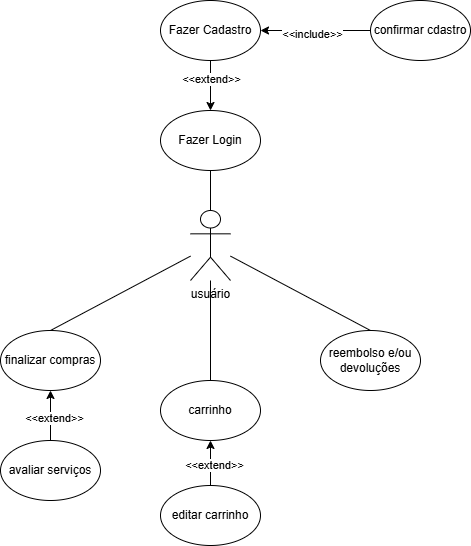

The diagram above was exported from draw.io. Its source (the exported page's mxGraphModel, read from the mxfile embedded in the PNG):
<mxGraphModel dx="1113" dy="465" grid="1" gridSize="10" guides="1" tooltips="1" connect="1" arrows="1" fold="1" page="1" pageScale="1" pageWidth="827" pageHeight="1169" math="0" shadow="0">
  <root>
    <mxCell id="0" />
    <mxCell id="1" parent="0" />
    <mxCell id="sUWEO-LmIWYomsMZzHy1-1" value="usuário" style="shape=umlActor;verticalLabelPosition=bottom;verticalAlign=top;html=1;outlineConnect=0;" parent="1" vertex="1">
      <mxGeometry x="370" y="250" width="40" height="70" as="geometry" />
    </mxCell>
    <mxCell id="sUWEO-LmIWYomsMZzHy1-3" value="Fazer Login" style="ellipse;whiteSpace=wrap;html=1;" parent="1" vertex="1">
      <mxGeometry x="340" y="150" width="100" height="60" as="geometry" />
    </mxCell>
    <mxCell id="sUWEO-LmIWYomsMZzHy1-4" value="" style="endArrow=none;html=1;rounded=0;entryX=0.5;entryY=1;entryDx=0;entryDy=0;exitX=0.5;exitY=0;exitDx=0;exitDy=0;exitPerimeter=0;" parent="1" source="sUWEO-LmIWYomsMZzHy1-1" target="sUWEO-LmIWYomsMZzHy1-3" edge="1">
      <mxGeometry width="50" height="50" relative="1" as="geometry">
        <mxPoint x="390" y="370" as="sourcePoint" />
        <mxPoint x="440" y="320" as="targetPoint" />
      </mxGeometry>
    </mxCell>
    <mxCell id="sUWEO-LmIWYomsMZzHy1-6" style="edgeStyle=orthogonalEdgeStyle;rounded=0;orthogonalLoop=1;jettySize=auto;html=1;" parent="1" source="sUWEO-LmIWYomsMZzHy1-5" target="sUWEO-LmIWYomsMZzHy1-3" edge="1">
      <mxGeometry relative="1" as="geometry" />
    </mxCell>
    <mxCell id="sUWEO-LmIWYomsMZzHy1-7" value="&amp;lt;&amp;lt;extend&amp;gt;&amp;gt;" style="edgeLabel;html=1;align=center;verticalAlign=middle;resizable=0;points=[];" parent="sUWEO-LmIWYomsMZzHy1-6" vertex="1" connectable="0">
      <mxGeometry x="-0.28" relative="1" as="geometry">
        <mxPoint as="offset" />
      </mxGeometry>
    </mxCell>
    <mxCell id="sUWEO-LmIWYomsMZzHy1-5" value="Fazer Cadastro" style="ellipse;whiteSpace=wrap;html=1;" parent="1" vertex="1">
      <mxGeometry x="340" y="40" width="100" height="60" as="geometry" />
    </mxCell>
    <mxCell id="sUWEO-LmIWYomsMZzHy1-8" value="confirmar cdastro" style="ellipse;whiteSpace=wrap;html=1;" parent="1" vertex="1">
      <mxGeometry x="550" y="40" width="100" height="60" as="geometry" />
    </mxCell>
    <mxCell id="sUWEO-LmIWYomsMZzHy1-12" value="carrinho" style="ellipse;whiteSpace=wrap;html=1;" parent="1" vertex="1">
      <mxGeometry x="340" y="420" width="100" height="60" as="geometry" />
    </mxCell>
    <mxCell id="sUWEO-LmIWYomsMZzHy1-13" value="editar carrinho" style="ellipse;whiteSpace=wrap;html=1;" parent="1" vertex="1">
      <mxGeometry x="340" y="525" width="100" height="60" as="geometry" />
    </mxCell>
    <mxCell id="sUWEO-LmIWYomsMZzHy1-15" value="reembolso e/ou devoluções" style="ellipse;whiteSpace=wrap;html=1;" parent="1" vertex="1">
      <mxGeometry x="500" y="370" width="100" height="60" as="geometry" />
    </mxCell>
    <mxCell id="sUWEO-LmIWYomsMZzHy1-16" value="finalizar compras" style="ellipse;whiteSpace=wrap;html=1;" parent="1" vertex="1">
      <mxGeometry x="180" y="370" width="100" height="60" as="geometry" />
    </mxCell>
    <mxCell id="sUWEO-LmIWYomsMZzHy1-17" value="" style="endArrow=none;html=1;rounded=0;exitX=0.5;exitY=0;exitDx=0;exitDy=0;" parent="1" source="sUWEO-LmIWYomsMZzHy1-16" target="sUWEO-LmIWYomsMZzHy1-1" edge="1">
      <mxGeometry width="50" height="50" relative="1" as="geometry">
        <mxPoint x="390" y="370" as="sourcePoint" />
        <mxPoint x="440" y="320" as="targetPoint" />
      </mxGeometry>
    </mxCell>
    <mxCell id="sUWEO-LmIWYomsMZzHy1-18" value="" style="endArrow=none;html=1;rounded=0;exitX=0.5;exitY=0;exitDx=0;exitDy=0;" parent="1" source="sUWEO-LmIWYomsMZzHy1-15" target="sUWEO-LmIWYomsMZzHy1-1" edge="1">
      <mxGeometry width="50" height="50" relative="1" as="geometry">
        <mxPoint x="240" y="380" as="sourcePoint" />
        <mxPoint x="380" y="306" as="targetPoint" />
      </mxGeometry>
    </mxCell>
    <mxCell id="sUWEO-LmIWYomsMZzHy1-19" value="" style="endArrow=none;html=1;rounded=0;exitX=0.5;exitY=0;exitDx=0;exitDy=0;" parent="1" source="sUWEO-LmIWYomsMZzHy1-12" target="sUWEO-LmIWYomsMZzHy1-1" edge="1">
      <mxGeometry width="50" height="50" relative="1" as="geometry">
        <mxPoint x="250" y="390" as="sourcePoint" />
        <mxPoint x="390" y="340" as="targetPoint" />
      </mxGeometry>
    </mxCell>
    <mxCell id="sUWEO-LmIWYomsMZzHy1-23" value="avaliar serviços" style="ellipse;whiteSpace=wrap;html=1;" parent="1" vertex="1">
      <mxGeometry x="180" y="480" width="100" height="60" as="geometry" />
    </mxCell>
    <mxCell id="wANtwxc0lemc2opHqDxA-1" value="" style="endArrow=classic;html=1;rounded=0;entryX=0.5;entryY=1;entryDx=0;entryDy=0;exitX=0.5;exitY=0;exitDx=0;exitDy=0;" edge="1" parent="1" source="sUWEO-LmIWYomsMZzHy1-23" target="sUWEO-LmIWYomsMZzHy1-16">
      <mxGeometry width="50" height="50" relative="1" as="geometry">
        <mxPoint x="240" y="440" as="sourcePoint" />
        <mxPoint x="240" y="490" as="targetPoint" />
      </mxGeometry>
    </mxCell>
    <mxCell id="wANtwxc0lemc2opHqDxA-2" value="&amp;lt;&amp;lt;extend&amp;gt;&amp;gt;" style="edgeLabel;html=1;align=center;verticalAlign=middle;resizable=0;points=[];" vertex="1" connectable="0" parent="wANtwxc0lemc2opHqDxA-1">
      <mxGeometry x="-0.0667" y="-3" relative="1" as="geometry">
        <mxPoint as="offset" />
      </mxGeometry>
    </mxCell>
    <mxCell id="wANtwxc0lemc2opHqDxA-5" value="" style="endArrow=classic;html=1;rounded=0;entryX=0.5;entryY=1;entryDx=0;entryDy=0;exitX=0.5;exitY=0;exitDx=0;exitDy=0;" edge="1" parent="1" source="sUWEO-LmIWYomsMZzHy1-13" target="sUWEO-LmIWYomsMZzHy1-12">
      <mxGeometry width="50" height="50" relative="1" as="geometry">
        <mxPoint x="260" y="460" as="sourcePoint" />
        <mxPoint x="260" y="510" as="targetPoint" />
      </mxGeometry>
    </mxCell>
    <mxCell id="wANtwxc0lemc2opHqDxA-6" value="&amp;lt;&amp;lt;extend&amp;gt;&amp;gt;" style="edgeLabel;html=1;align=center;verticalAlign=middle;resizable=0;points=[];" vertex="1" connectable="0" parent="wANtwxc0lemc2opHqDxA-5">
      <mxGeometry x="-0.0667" y="-3" relative="1" as="geometry">
        <mxPoint as="offset" />
      </mxGeometry>
    </mxCell>
    <mxCell id="wANtwxc0lemc2opHqDxA-11" value="" style="endArrow=classic;html=1;rounded=0;entryX=1;entryY=0.5;entryDx=0;entryDy=0;exitX=0;exitY=0.5;exitDx=0;exitDy=0;" edge="1" parent="1" source="sUWEO-LmIWYomsMZzHy1-8" target="sUWEO-LmIWYomsMZzHy1-5">
      <mxGeometry width="50" height="50" relative="1" as="geometry">
        <mxPoint x="390" y="120" as="sourcePoint" />
        <mxPoint x="450" y="90" as="targetPoint" />
      </mxGeometry>
    </mxCell>
    <mxCell id="wANtwxc0lemc2opHqDxA-12" value="&amp;lt;&amp;lt;include&amp;gt;&amp;gt;" style="edgeLabel;html=1;align=center;verticalAlign=middle;resizable=0;points=[];" vertex="1" connectable="0" parent="wANtwxc0lemc2opHqDxA-11">
      <mxGeometry x="0.075" y="3" relative="1" as="geometry">
        <mxPoint as="offset" />
      </mxGeometry>
    </mxCell>
  </root>
</mxGraphModel>